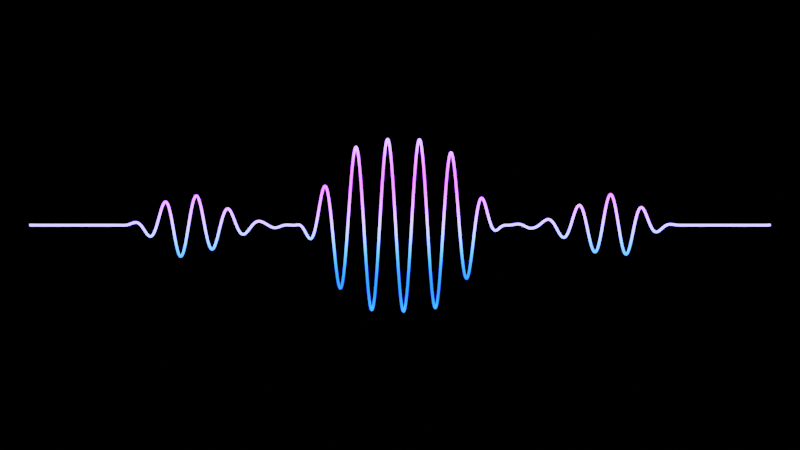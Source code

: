 # Source: waveform.blend  (saved by Blender 3.3.6; exported with 4.5.12 LTS)
import bpy
from mathutils import Matrix  # noqa: F401  (used for matrix-valued properties, if any)

bpy.ops.wm.read_factory_settings(use_empty=True)
scene = bpy.context.scene
scene.name = 'main'

# ---- collections
col_collection = bpy.data.collections.new('Collection'); scene.collection.children.link(col_collection)

# ---- materials (node trees are filled in below, after node groups)
mat_waveform = bpy.data.materials.new('waveform')
mat_waveform.alpha_threshold = 0.0
mat_waveform.use_transparent_shadow = False
mat_waveform.roughness = 0.5
mat_waveform.line_color = (0.0, 0.0, 0.0, 1.0)

# ---- node groups
ng_geometry_nodes = bpy.data.node_groups.new('Geometry Nodes', 'GeometryNodeTree')
_s = ng_geometry_nodes.interface.new_socket(name='Geometry', in_out='OUTPUT', socket_type='NodeSocketGeometry')
_s = ng_geometry_nodes.interface.new_socket(name='Geometry', in_out='INPUT', socket_type='NodeSocketGeometry')
ng_geometry_nodes.is_modifier = True
_N = ng_geometry_nodes.nodes; _L = ng_geometry_nodes.links
n0 = _N.new('GeometryNodeCurvePrimitiveCircle'); n0.name = 'Curve Circle'; n0.location = (1063, -179)
n0.hide = True
n0.inputs[4].default_value = 0.02
n1 = _N.new('ShaderNodeCombineXYZ'); n1.name = 'Combine XYZ.001'; n1.location = (-79, 242)
n2 = _N.new('ShaderNodeValue'); n2.name = 'Value'; n2.location = (-530, 287)
n2.outputs[0].default_value = 6.0
n3 = _N.new('ShaderNodeMath'); n3.name = 'Math'; n3.location = (-275, 441)
n3.operation = 'MULTIPLY'
n3.inputs[1].default_value = -1.0
n4 = _N.new('ShaderNodeCombineXYZ'); n4.name = 'Combine XYZ'; n4.location = (-80, 396)
n5 = _N.new('GeometryNodeCurvePrimitiveLine'); n5.name = 'Curve Line'; n5.location = (119, 418)
n6 = _N.new('GeometryNodeResampleCurve'); n6.name = 'Resample Curve'; n6.location = (323, 419)
n6.keep_last_segment = False
n6.inputs[2].default_value = 2000
n7 = _N.new('ShaderNodeMapRange'); n7.name = 'Map Range'; n7.location = (385, 33)
n8 = _N.new('ShaderNodeMath'); n8.name = 'Math.001'; n8.location = (191, -139)
n8.hide = True
n8.operation = 'MULTIPLY'
n8.inputs[1].default_value = -1.0
n9 = _N.new('ShaderNodeMath'); n9.name = 'Math.003'; n9.location = (599, -157)
n9.width = 110
n9.operation = 'MULTIPLY'
n10 = _N.new('ShaderNodeCombineXYZ'); n10.name = 'Combine XYZ.002'; n10.location = (769, -158)
n11 = _N.new('GeometryNodeSetPosition'); n11.name = 'Set Position'; n11.location = (1002, 91)
n12 = _N.new('GeometryNodeCurveToMesh'); n12.name = 'Curve to Mesh'; n12.location = (1222, 89)
n13 = _N.new('GeometryNodeSetMaterial'); n13.name = 'Set Material'; n13.location = (1409, 102)
n13.inputs[2].default_value = mat_waveform
n14 = _N.new('NodeGroupOutput'); n14.name = 'Group Output'; n14.location = (1587, 95)
n15 = _N.new('ShaderNodeTexWave'); n15.name = 'Wave Texture.001'; n15.location = (-128, -397)
n15.inputs[1].default_value = -0.03
n15.inputs[3].default_value = 0.0
n15.inputs[4].default_value = 0.0
n15.inputs[5].default_value = 0.0
n16 = _N.new('ShaderNodeCombineXYZ'); n16.name = 'Combine XYZ.003'; n16.location = (434, -430)
n17 = _N.new('ShaderNodeValToRGB'); n17.name = 'ColorRamp'; n17.location = (91, -378)
n17.color_ramp.interpolation = 'EASE'
while len(n17.color_ramp.elements) > 1: n17.color_ramp.elements.remove(n17.color_ramp.elements[-1])
n17.color_ramp.elements[0].position = 0.0; n17.color_ramp.elements[0].color = (2.75, 2.75, 2.75, 1.0)
_e = n17.color_ramp.elements.new(0.2427); _e.color = (0.0, 0.0, 0.0, 1.0)
_e = n17.color_ramp.elements.new(0.3505); _e.color = (0.09491, 0.09491, 0.09491, 1.0)
_e = n17.color_ramp.elements.new(0.7618); _e.color = (1.0, 1.0, 1.0, 1.0)
_e = n17.color_ramp.elements.new(0.96); _e.color = (0.0, 0.0, 0.0, 1.0)
n18 = _N.new('ShaderNodeMath'); n18.name = 'Math.002'; n18.location = (-74, -162)
n18.operation = 'MULTIPLY'
n18.inputs[0].default_value = 0.609
n18.inputs[1].default_value = 2.5
n19 = _N.new('ShaderNodeTexWave'); n19.name = 'Wave Texture'; n19.location = (-262, -4)
n19.inputs[1].default_value = 0.609
n19.inputs[3].default_value = 0.0
n19.inputs[4].default_value = 0.0
n19.inputs[5].default_value = 0.0
n19.inputs[6].default_value = 558.5
n20 = _N.new('GeometryNodeInputNamedAttribute'); n20.name = 'Named Attribute'; n20.location = (1197, 89)
n20.inputs[0].default_value = 'radius'
n21 = _N.new('GeometryNodeSwitch'); n21.name = 'Switch'; n21.location = (1197, 89)
n21.input_type = 'FLOAT'
n21.inputs[1].default_value = 1.0
_L.new(n4.outputs[0], n5.inputs[0])
_L.new(n1.outputs[0], n5.inputs[1])
_L.new(n2.outputs[0], n1.inputs[0])
_L.new(n2.outputs[0], n3.inputs[0])
_L.new(n3.outputs[0], n4.inputs[0])
_L.new(n13.outputs[0], n14.inputs[0])
_L.new(n11.outputs[0], n12.inputs[0])
_L.new(n12.outputs[0], n13.inputs[0])
_L.new(n0.outputs[0], n12.inputs[1])
_L.new(n6.outputs[0], n11.inputs[0])
_L.new(n10.outputs[0], n11.inputs[3])
_L.new(n5.outputs[0], n6.inputs[0])
_L.new(n8.outputs[0], n7.inputs[3])
_L.new(n18.outputs[0], n7.inputs[4])
_L.new(n19.outputs[0], n7.inputs[0])
_L.new(n18.outputs[0], n8.inputs[0])
_L.new(n15.outputs[0], n17.inputs[0])
_L.new(n17.outputs[0], n16.inputs[2])
_L.new(n16.outputs[0], n9.inputs[1])
_L.new(n7.outputs[0], n9.inputs[0])
_L.new(n9.outputs[0], n10.inputs[2])
_L.new(n20.outputs[1], n21.inputs[0])
_L.new(n20.outputs[0], n21.inputs[2])
_L.new(n21.outputs[0], n12.inputs[2])
n14.is_active_output = True

# ---- material node trees
mat_waveform.use_nodes = True; mat_waveform.node_tree.nodes.clear()
_N = mat_waveform.node_tree.nodes; _L = mat_waveform.node_tree.links
n0 = _N.new('ShaderNodeOutputMaterial'); n0.name = 'Material Output'; n0.location = (300, 300)
n1 = _N.new('ShaderNodeBsdfPrincipled'); n1.name = 'Principled BSDF'; n1.location = (10, 300)
n1.distribution = 'GGX'
n1.subsurface_method = 'RANDOM_WALK_SKIN'
n1.inputs[3].default_value = 1.45
n1.inputs[28].default_value = 10.0
n2 = _N.new('ShaderNodeTexWave'); n2.name = 'Wave Texture'; n2.location = (-591, -124)
n2.bands_direction = 'Z'
n2.inputs[1].default_value = 0.25
n2.inputs[3].default_value = 0.0
n2.inputs[4].default_value = 0.0
n2.inputs[5].default_value = 0.0
n2.inputs[6].default_value = 55.85
n3 = _N.new('ShaderNodeValToRGB'); n3.name = 'ColorRamp'; n3.location = (-342, -141)
n3.color_ramp.interpolation = 'B_SPLINE'
while len(n3.color_ramp.elements) > 1: n3.color_ramp.elements.remove(n3.color_ramp.elements[-1])
n3.color_ramp.elements[0].position = 0.0; n3.color_ramp.elements[0].color = (0.0, 0.003392, 0.5476, 1.0)
_e = n3.color_ramp.elements.new(0.4564); _e.color = (0.02312, 0.2104, 0.7738, 1.0)
_e = n3.color_ramp.elements.new(1.0); _e.color = (0.4221, 0.004305, 1.0, 1.0)
_L.new(n1.outputs[0], n0.inputs[0])
_L.new(n2.outputs[0], n3.inputs[0])
_L.new(n3.outputs[0], n1.inputs[27])
n0.is_active_output = True

# ---- world
world_world = bpy.data.worlds.new('World'); scene.world = world_world
world_world.use_nodes = True; world_world.node_tree.nodes.clear()
_N = world_world.node_tree.nodes; _L = world_world.node_tree.links
n0 = _N.new('ShaderNodeOutputWorld'); n0.name = 'World Output'; n0.location = (300, 300)
n1 = _N.new('ShaderNodeBackground'); n1.name = 'Background'; n1.location = (10, 300)
n1.inputs[0].default_value = (0.0, 0.0, 0.0, 1.0)
_L.new(n1.outputs[0], n0.inputs[0])
n0.is_active_output = True
world_world.color = (0.05088, 0.05088, 0.05088)
world_world.use_sun_shadow = False
world_world.sun_shadow_jitter_overblur = 0.0

# ---- cameras
cam_camera_001 = bpy.data.cameras.new('Camera.001')

# ---- meshes
me_cube = bpy.data.meshes.new('Cube')
me_cube.from_pydata([(1.0, 1.0, 1.0), (1.0, 1.0, -1.0), (1.0, -1.0, 1.0), (1.0, -1.0, -1.0), (-1.0, 1.0, 1.0), (-1.0, 1.0, -1.0), (-1.0, -1.0, 1.0), (-1.0, -1.0, -1.0)], [], [(0, 4, 6, 2), (3, 2, 6, 7), (7, 6, 4, 5), (5, 1, 3, 7), (1, 0, 2, 3), (5, 4, 0, 1)])
_uv = me_cube.uv_layers.new(name='UVMap')
_uv.uv.foreach_set('vector', [0.625, 0.5, 0.875, 0.5, 0.875, 0.75, 0.625, 0.75, 0.375, 0.75, 0.625, 0.75, 0.625, 1.0, 0.375, 1.0, 0.375, 0.0, 0.625, 0.0, 0.625, 0.25, 0.375, 0.25, 0.125, 0.5, 0.375, 0.5, 0.375, 0.75, 0.125, 0.75, 0.375, 0.5, 0.625, 0.5, 0.625, 0.75, 0.375, 0.75, 0.375, 0.25, 0.625, 0.25, 0.625, 0.5, 0.375, 0.5])
me_cube.materials.append(mat_waveform)
me_cube.use_mirror_vertex_groups = False
me_cube.update()

# ---- objects
ob_waveform = bpy.data.objects.new('Waveform', me_cube)
ob_camera = bpy.data.objects.new('Camera', cam_camera_001)

# ---- transforms, parenting, visibility, modifiers, constraints
ob_waveform.location = (0.0, 0.0, 0.0)
ob_waveform.lock_rotations_4d = False
ob_waveform.empty_display_type = 'ARROWS'
ob_waveform.lineart.crease_threshold = 0.0
_m = ob_waveform.modifiers.new('GeometryNodes', 'NODES')
_m.node_group = ng_geometry_nodes
ob_camera.location = (5.96e-08, -18.0, 0.0)
ob_camera.rotation_euler = (1.571, -0.0, 0.0)
ob_camera.scale = (1.0, 1.0, 1.0)

# ---- collection membership
col_collection.objects.link(ob_waveform)
col_collection.objects.link(ob_camera)

# ---- scene / render settings (as saved in the file)
scene.camera = ob_camera
scene.frame_start = 1; scene.frame_end = 4650; scene.frame_set(1117)
scene.render.engine = 'BLENDER_EEVEE_NEXT'
scene.render.image_settings.file_format = 'FFMPEG'
scene.render.image_settings.color_mode = 'RGB'
scene.cycles.sampling_pattern = 'TABULATED_SOBOL'
scene.cycles.use_light_tree = False
scene.view_settings.look = 'High Contrast'
scene.view_settings.view_transform = 'Filmic'
bpy.context.view_layer.update()
